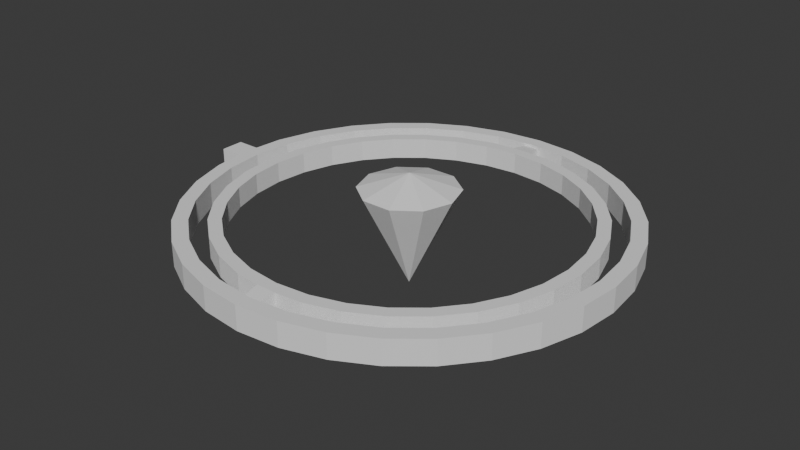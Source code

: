 # Source: Gimbal.blend  (saved by Blender 4.1.24; exported with 4.5.12 LTS)
import bpy
from mathutils import Matrix  # noqa: F401  (used for matrix-valued properties, if any)

bpy.ops.wm.read_factory_settings(use_empty=True)
scene = bpy.context.scene
scene.name = 'Scene'

# ---- world
world_world = bpy.data.worlds.new('World'); scene.world = world_world
world_world.use_nodes = True; world_world.node_tree.nodes.clear()
_N = world_world.node_tree.nodes; _L = world_world.node_tree.links
n0 = _N.new('ShaderNodeOutputWorld'); n0.name = 'World Output'; n0.location = (300, 300)
n1 = _N.new('ShaderNodeBackground'); n1.name = 'Background'; n1.location = (10, 300)
n1.inputs[0].default_value = (0.05088, 0.05088, 0.05088, 1.0)
_L.new(n1.outputs[0], n0.inputs[0])
n0.is_active_output = True
world_world.color = (0.05088, 0.05088, 0.05088)
world_world.use_sun_shadow = False
world_world.sun_shadow_jitter_overblur = 0.0

# ---- meshes
me_first_gimbal = bpy.data.meshes.new('First Gimbal')
me_first_gimbal.from_pydata([(8.475e-10, 0.93, -0.04966), (8.475e-10, 0.93, 0.0656), (0.1814, 0.9121, -0.04966), (0.1814, 0.9121, 0.0656), (0.3559, 0.8592, -0.04966), (0.3559, 0.8592, 0.0656), (0.5167, 0.7733, -0.04966), (0.5167, 0.7733, 0.0656), (0.6576, 0.6576, -0.04966), (0.6576, 0.6576, 0.0656), (0.7733, 0.5167, -0.04966), (0.7733, 0.5167, 0.0656), (0.8592, 0.3559, -0.04966), (0.8592, 0.3559, 0.0656), (0.9121, 0.1814, -0.04966), (0.9121, 0.1814, 0.0656), (0.93, 1.043e-09, -0.04966), (0.93, 1.043e-09, 0.0656), (0.9121, -0.1814, -0.04966), (0.9121, -0.1814, 0.0656), (0.8592, -0.3559, -0.04966), (0.8592, -0.3559, 0.0656), (0.7733, -0.5167, -0.04966), (0.7733, -0.5167, 0.0656), (0.6576, -0.6576, -0.04966), (0.6576, -0.6576, 0.0656), (0.5167, -0.7733, -0.04966), (0.5167, -0.7733, 0.0656), (0.3559, -0.8592, -0.04966), (0.3559, -0.8592, 0.0656), (0.1814, -0.9121, -0.04966), (0.1814, -0.9121, 0.0656), (8.475e-10, -0.93, -0.04966), (8.475e-10, -0.93, 0.0656), (-0.1814, -0.9121, -0.04966), (-0.1814, -0.9121, 0.0656), (-0.3559, -0.8592, -0.04966), (-0.3559, -0.8592, 0.0656), (-0.5167, -0.7733, -0.04966), (-0.5167, -0.7733, 0.0656), (-0.6576, -0.6576, -0.04966), (-0.6576, -0.6576, 0.0656), (-0.7733, -0.5167, -0.04966), (-0.7733, -0.5167, 0.0656), (-0.8592, -0.3559, -0.04966), (-0.8592, -0.3559, 0.0656), (-0.9121, -0.1814, -0.04966), (-0.9121, -0.1814, 0.0656), (-0.93, 1.043e-09, -0.04966), (-0.93, 1.043e-09, 0.0656), (-0.9121, 0.1814, -0.04966), (-0.9121, 0.1814, 0.0656), (-0.8592, 0.3559, -0.04966), (-0.8592, 0.3559, 0.0656), (-0.7733, 0.5167, -0.04966), (-0.7733, 0.5167, 0.0656), (-0.6576, 0.6576, -0.04966), (-0.6576, 0.6576, 0.0656), (-0.5167, 0.7733, -0.04966), (-0.5167, 0.7733, 0.0656), (-0.3559, 0.8592, -0.04966), (-0.3559, 0.8592, 0.0656), (-0.1814, 0.9121, -0.04966), (-0.1814, 0.9121, 0.0656), (0.0, 1.0, 0.06515), (0.1951, 0.9808, 0.06515), (0.3827, 0.9239, 0.06515), (0.5556, 0.8315, 0.06515), (0.7071, 0.7071, 0.06515), (0.8315, 0.5556, 0.06515), (0.9239, 0.3827, 0.06515), (0.9808, 0.1951, 0.06515), (1.0, 0.0, 0.06515), (0.9808, -0.1951, 0.06515), (0.9239, -0.3827, 0.06515), (0.8315, -0.5556, 0.06515), (0.7071, -0.7071, 0.06515), (0.5556, -0.8315, 0.06515), (0.3827, -0.9239, 0.06515), (0.1951, -0.9808, 0.06515), (0.0, -1.0, 0.06515), (-0.1951, -0.9808, 0.06515), (-0.3827, -0.9239, 0.06515), (-0.5556, -0.8315, 0.06515), (-0.7071, -0.7071, 0.06515), (-0.8315, -0.5556, 0.06515), (-0.9239, -0.3827, 0.06515), (-0.9808, -0.1951, 0.06515), (-0.9808, 0.1951, 0.06515), (-0.9239, 0.3827, 0.06515), (-0.8315, 0.5556, 0.06515), (-0.7071, 0.7071, 0.06515), (-0.5556, 0.8315, 0.06515), (-0.3827, 0.9239, 0.06515), (-0.1951, 0.9808, 0.06515), (0.1951, 0.9808, -0.04876), (0.3827, 0.9239, -0.04876), (0.5556, 0.8315, -0.04876), (0.7071, 0.7071, -0.04876), (0.8315, 0.5556, -0.04876), (0.9239, 0.3827, -0.04876), (0.9808, 0.1951, -0.04876), (1.0, 0.0, -0.04876), (0.9808, -0.1951, -0.04876), (0.9239, -0.3827, -0.04876), (0.8315, -0.5556, -0.04876), (0.7071, -0.7071, -0.04876), (0.5556, -0.8315, -0.04876), (0.3827, -0.9239, -0.04876), (0.1951, -0.9808, -0.04876), (0.0, -1.0, -0.04876), (-0.1951, -0.9808, -0.04876), (-0.3827, -0.9239, -0.04876), (-0.5556, -0.8315, -0.04876), (-0.7071, -0.7071, -0.04876), (-0.8315, -0.5556, -0.04876), (-0.9239, -0.3827, -0.04876), (-0.9808, -0.1951, -0.04876), (-0.9808, 0.1951, -0.04876), (-0.9239, 0.3827, -0.04876), (-0.8315, 0.5556, -0.04876), (-0.7071, 0.7071, -0.04876), (-0.5556, 0.8315, -0.04876), (-0.3827, 0.9239, -0.04876), (-0.1951, 0.9808, -0.04876), (0.0, 1.0, -0.04876), (-0.9934, -0.05593, -0.04883), (-0.9934, -0.05593, 0.06528), (-0.9934, 0.05514, -0.04883), (-0.9934, 0.05514, 0.06528), (-1.104, -0.05593, -0.04883), (-1.104, -0.05593, 0.06528), (-1.104, 0.05514, -0.04883), (-1.104, 0.05514, 0.06528)], [], [(23, 22, 24, 25), (64, 1, 3, 65), (23, 21, 20, 22), (65, 3, 5, 66), (27, 26, 28, 29), (66, 5, 7, 67), (29, 28, 30, 31), (67, 7, 9, 68), (31, 30, 32, 33), (68, 9, 11, 69), (33, 32, 34, 35), (69, 11, 13, 70), (35, 34, 36, 37), (70, 13, 15, 71), (37, 36, 38, 39), (71, 15, 17, 72), (39, 38, 40, 41), (72, 17, 19, 73), (41, 40, 42, 43), (73, 19, 21, 74), (43, 42, 44, 45), (74, 21, 23, 75), (45, 44, 46, 47), (75, 23, 25, 76), (47, 46, 48, 49), (76, 25, 27, 77), (49, 48, 50, 51), (77, 27, 29, 78), (51, 50, 52, 53), (78, 29, 31, 79), (53, 52, 54, 55), (79, 31, 33, 80), (55, 54, 56, 57), (80, 33, 35, 81), (57, 56, 58, 59), (81, 35, 37, 82), (59, 58, 60, 61), (82, 37, 39, 83), (61, 60, 62, 63), (83, 39, 41, 84), (63, 62, 0, 1), (84, 41, 43, 85), (0, 2, 3, 1), (85, 43, 45, 86), (2, 4, 5, 3), (86, 45, 47, 87), (4, 6, 7, 5), (6, 8, 9, 7), (8, 10, 11, 9), (88, 51, 53, 89), (10, 12, 13, 11), (89, 53, 55, 90), (12, 14, 15, 13), (90, 55, 57, 91), (14, 16, 17, 15), (91, 57, 59, 92), (16, 18, 19, 17), (92, 59, 61, 93), (18, 20, 21, 19), (93, 61, 63, 94), (25, 24, 26, 27), (94, 63, 1, 64), (124, 94, 64, 125), (123, 93, 94, 124), (122, 92, 93, 123), (121, 91, 92, 122), (120, 90, 91, 121), (119, 89, 90, 120), (118, 88, 89, 119), (116, 86, 87, 117), (115, 85, 86, 116), (114, 84, 85, 115), (113, 83, 84, 114), (112, 82, 83, 113), (111, 81, 82, 112), (110, 80, 81, 111), (109, 79, 80, 110), (108, 78, 79, 109), (107, 77, 78, 108), (106, 76, 77, 107), (105, 75, 76, 106), (104, 74, 75, 105), (103, 73, 74, 104), (102, 72, 73, 103), (101, 71, 72, 102), (100, 70, 71, 101), (99, 69, 70, 100), (98, 68, 69, 99), (97, 67, 68, 98), (96, 66, 67, 97), (95, 65, 66, 96), (125, 64, 65, 95), (0, 125, 95, 2), (2, 95, 96, 4), (4, 96, 97, 6), (6, 97, 98, 8), (8, 98, 99, 10), (10, 99, 100, 12), (12, 100, 101, 14), (14, 101, 102, 16), (16, 102, 103, 18), (18, 103, 104, 20), (20, 104, 105, 22), (22, 105, 106, 24), (24, 106, 107, 26), (26, 107, 108, 28), (28, 108, 109, 30), (30, 109, 110, 32), (32, 110, 111, 34), (34, 111, 112, 36), (36, 112, 113, 38), (38, 113, 114, 40), (40, 114, 115, 42), (42, 115, 116, 44), (44, 116, 117, 46), (50, 48, 128), (128, 118, 50), (50, 118, 119, 52), (52, 119, 120, 54), (54, 120, 121, 56), (56, 121, 122, 58), (58, 122, 123, 60), (60, 123, 124, 62), (62, 124, 125, 0), (128, 132, 133, 129), (132, 130, 131, 133), (130, 126, 127, 131), (128, 126, 130, 132), (133, 131, 127, 129), (118, 128, 88), (128, 129, 88), (48, 126, 128), (48, 46, 126), (46, 117, 126), (117, 87, 126), (127, 126, 87), (87, 47, 127), (47, 49, 127), (49, 129, 127), (49, 51, 129), (88, 129, 51)])
_uv = me_first_gimbal.uv_layers.new(name='UVMap')
_uv.uv.foreach_set('vector', [0.6562, 1.0, 0.6562, 0.5, 0.625, 0.5, 0.625, 1.0, 1.0, 0.9846, 1.0, 1.0, 0.9688, 1.0, 0.9688, 0.9846, 0.6562, 1.0, 0.6875, 1.0, 0.6875, 0.5, 0.6562, 0.5, 0.9688, 0.9846, 0.9688, 1.0, 0.9375, 1.0, 0.9375, 0.9846, 0.5938, 1.0, 0.5938, 0.5, 0.5625, 0.5, 0.5625, 1.0, 0.9375, 0.9846, 0.9375, 1.0, 0.9062, 1.0, 0.9062, 0.9846, 0.5625, 1.0, 0.5625, 0.5, 0.5312, 0.5, 0.5312, 1.0, 0.9062, 0.9846, 0.9062, 1.0, 0.875, 1.0, 0.875, 0.9846, 0.5312, 1.0, 0.5312, 0.5, 0.5, 0.5, 0.5, 1.0, 0.875, 0.9846, 0.875, 1.0, 0.8438, 1.0, 0.8438, 0.9846, 0.5, 1.0, 0.5, 0.5, 0.4688, 0.5, 0.4688, 1.0, 0.8438, 0.9846, 0.8438, 1.0, 0.8125, 1.0, 0.8125, 0.9846, 0.4688, 1.0, 0.4688, 0.5, 0.4375, 0.5, 0.4375, 1.0, 0.8125, 0.9846, 0.8125, 1.0, 0.7812, 1.0, 0.7812, 0.9846, 0.4375, 1.0, 0.4375, 0.5, 0.4062, 0.5, 0.4062, 1.0, 0.7812, 0.9846, 0.7812, 1.0, 0.75, 1.0, 0.75, 0.9846, 0.4062, 1.0, 0.4062, 0.5, 0.375, 0.5, 0.375, 1.0, 0.75, 0.9846, 0.75, 1.0, 0.7188, 1.0, 0.7188, 0.9846, 0.375, 1.0, 0.375, 0.5, 0.3438, 0.5, 0.3438, 1.0, 0.7188, 0.9846, 0.7188, 1.0, 0.6875, 1.0, 0.6875, 0.9846, 0.3438, 1.0, 0.3438, 0.5, 0.3125, 0.5, 0.3125, 1.0, 0.6875, 0.9846, 0.6875, 1.0, 0.6562, 1.0, 0.6562, 0.9846, 0.3125, 1.0, 0.3125, 0.5, 0.2812, 0.5, 0.2812, 1.0, 0.6562, 0.9846, 0.6562, 1.0, 0.625, 1.0, 0.625, 0.9846, 0.2812, 1.0, 0.2812, 0.5, 0.25, 0.5, 0.25, 1.0, 0.625, 0.9846, 0.625, 1.0, 0.5938, 1.0, 0.5938, 0.9846, 0.25, 1.0, 0.25, 0.5, 0.2188, 0.5, 0.2188, 1.0, 0.5938, 0.9846, 0.5938, 1.0, 0.5625, 1.0, 0.5625, 0.9846, 0.2188, 1.0, 0.2188, 0.5, 0.1875, 0.5, 0.1875, 1.0, 0.5625, 0.9846, 0.5625, 1.0, 0.5312, 1.0, 0.5312, 0.9846, 0.1875, 1.0, 0.1875, 0.5, 0.1562, 0.5, 0.1562, 1.0, 0.5312, 0.9846, 0.5312, 1.0, 0.5, 1.0, 0.5, 0.9846, 0.1562, 1.0, 0.1562, 0.5, 0.125, 0.5, 0.125, 1.0, 0.5, 0.9846, 0.5, 1.0, 0.4688, 1.0, 0.4688, 0.9846, 0.125, 1.0, 0.125, 0.5, 0.09375, 0.5, 0.09375, 1.0, 0.4688, 0.9846, 0.4688, 1.0, 0.4375, 1.0, 0.4375, 0.9846, 0.09375, 1.0, 0.09375, 0.5, 0.0625, 0.5, 0.0625, 1.0, 0.4375, 0.9846, 0.4375, 1.0, 0.4062, 1.0, 0.4062, 0.9846, 0.0625, 1.0, 0.0625, 0.5, 0.03125, 0.5, 0.03125, 1.0, 0.4062, 0.9846, 0.4062, 1.0, 0.375, 1.0, 0.375, 0.9846, 0.03125, 1.0, 0.03125, 0.5, 1.0, 0.5, 0.0, 1.0, 0.375, 0.9846, 0.375, 1.0, 0.3438, 1.0, 0.3438, 0.9846, 1.0, 0.5, 0.9688, 0.5, 0.9688, 1.0, 1.0, 1.0, 0.3438, 0.9846, 0.3438, 1.0, 0.3125, 1.0, 0.3125, 0.9846, 0.9688, 0.5, 0.9375, 0.5, 0.9375, 1.0, 0.9688, 1.0, 0.3125, 0.9846, 0.3125, 1.0, 0.2812, 1.0, 0.2812, 0.9846, 0.9375, 0.5, 0.9062, 0.5, 0.9062, 1.0, 0.9375, 1.0, 0.9062, 0.5, 0.875, 0.5, 0.875, 1.0, 0.9062, 1.0, 0.875, 0.5, 0.8438, 0.5, 0.8438, 1.0, 0.875, 1.0, 0.2188, 0.9846, 0.2188, 1.0, 0.1875, 1.0, 0.1875, 0.9846, 0.8438, 0.5, 0.8125, 0.5, 0.8125, 1.0, 0.8438, 1.0, 0.1875, 0.9846, 0.1875, 1.0, 0.1562, 1.0, 0.1562, 0.9846, 0.8125, 0.5, 0.7812, 0.5, 0.7812, 1.0, 0.8125, 1.0, 0.1562, 0.9846, 0.1562, 1.0, 0.125, 1.0, 0.125, 0.9846, 0.7812, 0.5, 0.75, 0.5, 0.75, 1.0, 0.7812, 1.0, 0.125, 0.9846, 0.125, 1.0, 0.09375, 1.0, 0.09375, 0.9846, 0.75, 0.5, 0.7188, 0.5, 0.7188, 1.0, 0.75, 1.0, 0.09375, 0.9846, 0.09375, 1.0, 0.0625, 1.0, 0.0625, 0.9846, 0.7188, 0.5, 0.6875, 0.5, 0.6875, 1.0, 0.7188, 1.0, 0.0625, 0.9846, 0.0625, 1.0, 0.03125, 1.0, 0.03125, 0.9846, 0.625, 1.0, 0.625, 0.5, 0.5938, 0.5, 0.5938, 1.0, 0.03125, 0.9846, 0.03125, 1.0, 0.0, 1.0, 0.0, 0.9846, 0.03125, 0.5203, 0.03125, 0.9846, 0.0, 0.9846, 0.0, 0.5203, 0.0625, 0.5203, 0.0625, 0.9846, 0.03125, 0.9846, 0.03125, 0.5203, 0.09375, 0.5203, 0.09375, 0.9846, 0.0625, 0.9846, 0.0625, 0.5203, 0.125, 0.5203, 0.125, 0.9846, 0.09375, 0.9846, 0.09375, 0.5203, 0.1562, 0.5203, 0.1562, 0.9846, 0.125, 0.9846, 0.125, 0.5203, 0.1875, 0.5203, 0.1875, 0.9846, 0.1562, 0.9846, 0.1562, 0.5203, 0.2188, 0.5203, 0.2188, 0.9846, 0.1875, 0.9846, 0.1875, 0.5203, 0.3125, 0.5203, 0.3125, 0.9846, 0.2812, 0.9846, 0.2812, 0.5203, 0.3438, 0.5203, 0.3438, 0.9846, 0.3125, 0.9846, 0.3125, 0.5203, 0.375, 0.5203, 0.375, 0.9846, 0.3438, 0.9846, 0.3438, 0.5203, 0.4062, 0.5203, 0.4062, 0.9846, 0.375, 0.9846, 0.375, 0.5203, 0.4375, 0.5203, 0.4375, 0.9846, 0.4062, 0.9846, 0.4062, 0.5203, 0.4688, 0.5203, 0.4688, 0.9846, 0.4375, 0.9846, 0.4375, 0.5203, 0.5, 0.5203, 0.5, 0.9846, 0.4688, 0.9846, 0.4688, 0.5203, 0.5312, 0.5203, 0.5312, 0.9846, 0.5, 0.9846, 0.5, 0.5203, 0.5625, 0.5203, 0.5625, 0.9846, 0.5312, 0.9846, 0.5312, 0.5203, 0.5938, 0.5203, 0.5938, 0.9846, 0.5625, 0.9846, 0.5625, 0.5203, 0.625, 0.5203, 0.625, 0.9846, 0.5938, 0.9846, 0.5938, 0.5203, 0.6562, 0.5203, 0.6562, 0.9846, 0.625, 0.9846, 0.625, 0.5203, 0.6875, 0.5203, 0.6875, 0.9846, 0.6562, 0.9846, 0.6562, 0.5203, 0.7188, 0.5203, 0.7188, 0.9846, 0.6875, 0.9846, 0.6875, 0.5203, 0.75, 0.5203, 0.75, 0.9846, 0.7188, 0.9846, 0.7188, 0.5203, 0.7812, 0.5203, 0.7812, 0.9846, 0.75, 0.9846, 0.75, 0.5203, 0.8125, 0.5203, 0.8125, 0.9846, 0.7812, 0.9846, 0.7812, 0.5203, 0.8438, 0.5203, 0.8438, 0.9846, 0.8125, 0.9846, 0.8125, 0.5203, 0.875, 0.5203, 0.875, 0.9846, 0.8438, 0.9846, 0.8438, 0.5203, 0.9062, 0.5203, 0.9062, 0.9846, 0.875, 0.9846, 0.875, 0.5203, 0.9375, 0.5203, 0.9375, 0.9846, 0.9062, 0.9846, 0.9062, 0.5203, 0.9688, 0.5203, 0.9688, 0.9846, 0.9375, 0.9846, 0.9375, 0.5203, 1.0, 0.5203, 1.0, 0.9846, 0.9688, 0.9846, 0.9688, 0.5203, 1.0, 0.5, 1.0, 0.5203, 0.9688, 0.5203, 0.9688, 0.5, 0.9688, 0.5, 0.9688, 0.5203, 0.9375, 0.5203, 0.9375, 0.5, 0.9375, 0.5, 0.9375, 0.5203, 0.9062, 0.5203, 0.9062, 0.5, 0.9062, 0.5, 0.9062, 0.5203, 0.875, 0.5203, 0.875, 0.5, 0.875, 0.5, 0.875, 0.5203, 0.8438, 0.5203, 0.8438, 0.5, 0.8438, 0.5, 0.8438, 0.5203, 0.8125, 0.5203, 0.8125, 0.5, 0.8125, 0.5, 0.8125, 0.5203, 0.7812, 0.5203, 0.7812, 0.5, 0.7812, 0.5, 0.7812, 0.5203, 0.75, 0.5203, 0.75, 0.5, 0.75, 0.5, 0.75, 0.5203, 0.7188, 0.5203, 0.7188, 0.5, 0.7188, 0.5, 0.7188, 0.5203, 0.6875, 0.5203, 0.6875, 0.5, 0.6875, 0.5, 0.6875, 0.5203, 0.6562, 0.5203, 0.6562, 0.5, 0.6562, 0.5, 0.6562, 0.5203, 0.625, 0.5203, 0.625, 0.5, 0.625, 0.5, 0.625, 0.5203, 0.5938, 0.5203, 0.5938, 0.5, 0.5938, 0.5, 0.5938, 0.5203, 0.5625, 0.5203, 0.5625, 0.5, 0.5625, 0.5, 0.5625, 0.5203, 0.5312, 0.5203, 0.5312, 0.5, 0.5312, 0.5, 0.5312, 0.5203, 0.5, 0.5203, 0.5, 0.5, 0.5, 0.5, 0.5, 0.5203, 0.4688, 0.5203, 0.4688, 0.5, 0.4688, 0.5, 0.4688, 0.5203, 0.4375, 0.5203, 0.4375, 0.5, 0.4375, 0.5, 0.4375, 0.5203, 0.4062, 0.5203, 0.4062, 0.5, 0.4062, 0.5, 0.4062, 0.5203, 0.375, 0.5203, 0.375, 0.5, 0.375, 0.5, 0.375, 0.5203, 0.3438, 0.5203, 0.3438, 0.5, 0.3438, 0.5, 0.3438, 0.5203, 0.3125, 0.5203, 0.3125, 0.5, 0.3125, 0.5, 0.3125, 0.5203, 0.2812, 0.5203, 0.2812, 0.5, 0.2188, 0.5, 0.25, 0.5, 0.0, 0.0, 0.0, 0.0, 0.2188, 0.5203, 0.2188, 0.5, 0.2188, 0.5, 0.2188, 0.5203, 0.1875, 0.5203, 0.1875, 0.5, 0.1875, 0.5, 0.1875, 0.5203, 0.1562, 0.5203, 0.1562, 0.5, 0.1562, 0.5, 0.1562, 0.5203, 0.125, 0.5203, 0.125, 0.5, 0.125, 0.5, 0.125, 0.5203, 0.09375, 0.5203, 0.09375, 0.5, 0.09375, 0.5, 0.09375, 0.5203, 0.0625, 0.5203, 0.0625, 0.5, 0.0625, 0.5, 0.0625, 0.5203, 0.03125, 0.5203, 0.03125, 0.5, 0.03125, 0.5, 0.03125, 0.5203, 0.0, 0.5203, 0.0, 0.5, 0.375, -1.758, 0.375, 2.508, 0.625, 2.508, 0.625, -1.758, 0.375, 2.508, 0.375, 0.75, 0.625, 0.75, 0.625, 2.508, 0.375, 0.75, 0.375, 1.0, 0.625, 1.0, 0.625, 0.75, 0.125, 2.508, 0.125, 2.758, 0.375, 0.75, 0.375, 2.508, 0.625, 2.508, 0.625, 0.75, 0.875, 2.758, 0.875, 2.508, 0.2188, 0.5203, 0.0, 0.0, 0.2188, 0.9846, 0.0, 0.0, 0.625, -1.758, 0.2188, 0.9846, 0.25, 0.5, 0.375, -2.008, 0.375, -1.758, 0.25, 0.5, 0.2812, 0.5, 0.375, -2.008, 0.2812, 0.5, 0.2812, 0.5203, 0.375, -2.008, 0.2812, 0.5203, 0.2812, 0.9846, 0.375, -2.008, 0.625, -2.008, 0.375, -2.008, 0.2812, 0.9846, 0.2812, 0.9846, 0.2812, 1.0, 0.625, -2.008, 0.2812, 1.0, 0.25, 1.0, 0.625, -2.008, 0.25, 1.0, 0.625, -1.758, 0.625, -2.008, 0.25, 1.0, 0.2188, 1.0, 0.625, -1.758, 0.2188, 0.9846, 0.625, -1.758, 0.2188, 1.0])
me_first_gimbal.update()
me_second_gimbal_001 = bpy.data.meshes.new('Second Gimbal.001')
me_second_gimbal_001.from_pydata([(8.475e-10, 0.93, -0.04966), (8.475e-10, 0.93, 0.0656), (0.1814, 0.9121, -0.04966), (0.1814, 0.9121, 0.0656), (0.3559, 0.8592, -0.04966), (0.3559, 0.8592, 0.0656), (0.5167, 0.7733, -0.04966), (0.5167, 0.7733, 0.0656), (0.6576, 0.6576, -0.04966), (0.6576, 0.6576, 0.0656), (0.7733, 0.5167, -0.04966), (0.7733, 0.5167, 0.0656), (0.8592, 0.3559, -0.04966), (0.8592, 0.3559, 0.0656), (0.9121, 0.1814, -0.04966), (0.9121, 0.1814, 0.0656), (0.93, 1.043e-09, -0.04966), (0.93, 1.043e-09, 0.0656), (0.9121, -0.1814, -0.04966), (0.9121, -0.1814, 0.0656), (0.8592, -0.3559, -0.04966), (0.8592, -0.3559, 0.0656), (0.7733, -0.5167, -0.04966), (0.7733, -0.5167, 0.0656), (0.6576, -0.6576, -0.04966), (0.6576, -0.6576, 0.0656), (0.5167, -0.7733, -0.04966), (0.5167, -0.7733, 0.0656), (0.3559, -0.8592, -0.04966), (0.3559, -0.8592, 0.0656), (0.1814, -0.9121, -0.04966), (0.1814, -0.9121, 0.0656), (8.475e-10, -0.93, -0.04966), (8.475e-10, -0.93, 0.0656), (-0.1814, -0.9121, -0.04966), (-0.1814, -0.9121, 0.0656), (-0.3559, -0.8592, -0.04966), (-0.3559, -0.8592, 0.0656), (-0.5167, -0.7733, -0.04966), (-0.5167, -0.7733, 0.0656), (-0.6576, -0.6576, -0.04966), (-0.6576, -0.6576, 0.0656), (-0.7733, -0.5167, -0.04966), (-0.7733, -0.5167, 0.0656), (-0.8592, -0.3559, -0.04966), (-0.8592, -0.3559, 0.0656), (-0.9121, -0.1814, -0.04966), (-0.9121, -0.1814, 0.0656), (-0.93, 1.043e-09, -0.04966), (-0.93, 1.043e-09, 0.0656), (-0.9121, 0.1814, -0.04966), (-0.9121, 0.1814, 0.0656), (-0.8592, 0.3559, -0.04966), (-0.8592, 0.3559, 0.0656), (-0.7733, 0.5167, -0.04966), (-0.7733, 0.5167, 0.0656), (-0.6576, 0.6576, -0.04966), (-0.6576, 0.6576, 0.0656), (-0.5167, 0.7733, -0.04966), (-0.5167, 0.7733, 0.0656), (-0.3559, 0.8592, -0.04966), (-0.3559, 0.8592, 0.0656), (-0.1814, 0.9121, -0.04966), (-0.1814, 0.9121, 0.0656), (0.0, 1.0, 0.06515), (0.1951, 0.9808, 0.06515), (0.3827, 0.9239, 0.06515), (0.5556, 0.8315, 0.06515), (0.7071, 0.7071, 0.06515), (0.8315, 0.5556, 0.06515), (0.9239, 0.3827, 0.06515), (0.9808, 0.1951, 0.06515), (0.9808, -0.1951, 0.06515), (0.9239, -0.3827, 0.06515), (0.8315, -0.5556, 0.06515), (0.7071, -0.7071, 0.06515), (0.5556, -0.8315, 0.06515), (0.3827, -0.9239, 0.06515), (0.1951, -0.9808, 0.06515), (0.0, -1.0, 0.06515), (-0.1951, -0.9808, 0.06515), (-0.3827, -0.9239, 0.06515), (-0.5556, -0.8315, 0.06515), (-0.7071, -0.7071, 0.06515), (-0.8315, -0.5556, 0.06515), (-0.9239, -0.3827, 0.06515), (-0.9808, -0.1951, 0.06515), (-0.9808, 0.1951, 0.06515), (-0.9239, 0.3827, 0.06515), (-0.8315, 0.5556, 0.06515), (-0.7071, 0.7071, 0.06515), (-0.5556, 0.8315, 0.06515), (-0.3827, 0.9239, 0.06515), (-0.1951, 0.9808, 0.06515), (0.1951, 0.9808, -0.04876), (0.3827, 0.9239, -0.04876), (0.5556, 0.8315, -0.04876), (0.7071, 0.7071, -0.04876), (0.8315, 0.5556, -0.04876), (0.9239, 0.3827, -0.04876), (0.9808, 0.1951, -0.04876), (0.9808, -0.1951, -0.04876), (0.9239, -0.3827, -0.04876), (0.8315, -0.5556, -0.04876), (0.7071, -0.7071, -0.04876), (0.5556, -0.8315, -0.04876), (0.3827, -0.9239, -0.04876), (0.1951, -0.9808, -0.04876), (0.0, -1.0, -0.04876), (-0.1951, -0.9808, -0.04876), (-0.3827, -0.9239, -0.04876), (-0.5556, -0.8315, -0.04876), (-0.7071, -0.7071, -0.04876), (-0.8315, -0.5556, -0.04876), (-0.9239, -0.3827, -0.04876), (-0.9808, -0.1951, -0.04876), (-0.9808, 0.1951, -0.04876), (-0.9239, 0.3827, -0.04876), (-0.8315, 0.5556, -0.04876), (-0.7071, 0.7071, -0.04876), (-0.5556, 0.8315, -0.04876), (-0.3827, 0.9239, -0.04876), (-0.1951, 0.9808, -0.04876), (0.0, 1.0, -0.04876), (-0.9934, -0.05593, -0.04883), (-0.9934, -0.05593, 0.06528), (-0.9934, 0.05514, -0.04883), (-0.9934, 0.05514, 0.06528), (-1.104, -0.04149, -0.034), (-1.104, -0.04149, 0.05044), (-1.104, 0.0407, -0.034), (-1.104, 0.0407, 0.05044), (1.105, -0.04149, -0.034), (1.105, -0.04149, 0.05044), (1.105, 0.0407, -0.034), (1.105, 0.0407, 0.05044), (0.9937, -0.05593, -0.04883), (0.9937, -0.05593, 0.06528), (0.9937, 0.05514, -0.04883), (0.9937, 0.05514, 0.06528), (-5.149e-08, 0.0009595, 0.2761), (-3.581e-07, -0.2658, 0.1912), (0.1568, -0.2148, 0.1912), (0.2537, -0.08147, 0.1912), (0.2537, 0.08339, 0.1912), (0.1568, 0.2168, 0.1912), (2.418e-07, 0.2677, 0.1912), (-0.1568, 0.2168, 0.1912), (-0.2537, 0.08339, 0.1912), (-0.2537, -0.08147, 0.1912), (-0.1568, -0.2148, 0.1912), (-1.002e-07, 0.0009595, -0.3423)], [], [(23, 22, 24, 25), (64, 1, 3, 65), (23, 21, 20, 22), (65, 3, 5, 66), (27, 26, 28, 29), (66, 5, 7, 67), (29, 28, 30, 31), (67, 7, 9, 68), (31, 30, 32, 33), (68, 9, 11, 69), (33, 32, 34, 35), (69, 11, 13, 70), (35, 34, 36, 37), (70, 13, 15, 71), (37, 36, 38, 39), (39, 38, 40, 41), (41, 40, 42, 43), (72, 19, 21, 73), (43, 42, 44, 45), (73, 21, 23, 74), (45, 44, 46, 47), (74, 23, 25, 75), (47, 46, 48, 49), (75, 25, 27, 76), (49, 48, 50, 51), (76, 27, 29, 77), (51, 50, 52, 53), (77, 29, 31, 78), (53, 52, 54, 55), (78, 31, 33, 79), (55, 54, 56, 57), (79, 33, 35, 80), (57, 56, 58, 59), (80, 35, 37, 81), (59, 58, 60, 61), (81, 37, 39, 82), (61, 60, 62, 63), (82, 39, 41, 83), (63, 62, 0, 1), (83, 41, 43, 84), (0, 2, 3, 1), (84, 43, 45, 85), (2, 4, 5, 3), (85, 45, 47, 86), (4, 6, 7, 5), (6, 8, 9, 7), (8, 10, 11, 9), (87, 51, 53, 88), (10, 12, 13, 11), (88, 53, 55, 89), (12, 14, 15, 13), (89, 55, 57, 90), (14, 16, 17, 15), (90, 57, 59, 91), (16, 18, 19, 17), (91, 59, 61, 92), (18, 20, 21, 19), (92, 61, 63, 93), (25, 24, 26, 27), (93, 63, 1, 64), (122, 93, 64, 123), (121, 92, 93, 122), (120, 91, 92, 121), (119, 90, 91, 120), (118, 89, 90, 119), (117, 88, 89, 118), (116, 87, 88, 117), (114, 85, 86, 115), (113, 84, 85, 114), (112, 83, 84, 113), (111, 82, 83, 112), (110, 81, 82, 111), (109, 80, 81, 110), (108, 79, 80, 109), (107, 78, 79, 108), (106, 77, 78, 107), (105, 76, 77, 106), (104, 75, 76, 105), (103, 74, 75, 104), (102, 73, 74, 103), (101, 72, 73, 102), (99, 70, 71, 100), (98, 69, 70, 99), (97, 68, 69, 98), (96, 67, 68, 97), (95, 66, 67, 96), (94, 65, 66, 95), (123, 64, 65, 94), (0, 123, 94, 2), (2, 94, 95, 4), (4, 95, 96, 6), (6, 96, 97, 8), (8, 97, 98, 10), (10, 98, 99, 12), (12, 99, 100, 14), (137, 19, 72), (18, 101, 102, 20), (20, 102, 103, 22), (22, 103, 104, 24), (24, 104, 105, 26), (26, 105, 106, 28), (28, 106, 107, 30), (30, 107, 108, 32), (32, 108, 109, 34), (34, 109, 110, 36), (36, 110, 111, 38), (38, 111, 112, 40), (40, 112, 113, 42), (42, 113, 114, 44), (44, 114, 115, 46), (50, 48, 126), (126, 116, 50), (50, 116, 117, 52), (52, 117, 118, 54), (54, 118, 119, 56), (56, 119, 120, 58), (58, 120, 121, 60), (60, 121, 122, 62), (62, 122, 123, 0), (126, 130, 131, 127), (130, 131, 129, 128), (128, 124, 125, 129), (126, 124, 128, 130), (131, 129, 125, 127), (116, 126, 87), (126, 127, 87), (48, 124, 126), (48, 46, 124), (46, 115, 124), (115, 86, 124), (125, 124, 86), (86, 47, 125), (47, 49, 125), (49, 127, 125), (49, 51, 127), (87, 127, 51), (132, 133, 135, 134), (134, 138, 139, 135), (72, 101, 137), (136, 132, 133, 137), (134, 132, 136, 138), (139, 137, 133, 135), (17, 19, 137), (139, 17, 137), (17, 139, 15), (100, 71, 139), (71, 15, 139), (138, 100, 139), (137, 101, 136), (101, 18, 136), (18, 16, 136), (136, 16, 138), (16, 14, 138), (100, 138, 14), (140, 141, 142), (141, 151, 142), (140, 142, 143), (142, 151, 143), (140, 143, 144), (143, 151, 144), (140, 144, 145), (144, 151, 145), (140, 145, 146), (145, 151, 146), (140, 146, 147), (146, 151, 147), (140, 147, 148), (147, 151, 148), (140, 148, 149), (148, 151, 149), (140, 149, 150), (149, 151, 150), (140, 150, 141), (150, 151, 141)])
_uv = me_second_gimbal_001.uv_layers.new(name='UVMap')
_uv.uv.foreach_set('vector', [0.6562, 1.0, 0.6562, 0.5, 0.625, 0.5, 0.625, 1.0, 1.0, 0.9846, 1.0, 1.0, 0.9688, 1.0, 0.9688, 0.9846, 0.6562, 1.0, 0.6875, 1.0, 0.6875, 0.5, 0.6562, 0.5, 0.9688, 0.9846, 0.9688, 1.0, 0.9375, 1.0, 0.9375, 0.9846, 0.5938, 1.0, 0.5938, 0.5, 0.5625, 0.5, 0.5625, 1.0, 0.9375, 0.9846, 0.9375, 1.0, 0.9062, 1.0, 0.9062, 0.9846, 0.5625, 1.0, 0.5625, 0.5, 0.5312, 0.5, 0.5312, 1.0, 0.9062, 0.9846, 0.9062, 1.0, 0.875, 1.0, 0.875, 0.9846, 0.5312, 1.0, 0.5312, 0.5, 0.5, 0.5, 0.5, 1.0, 0.875, 0.9846, 0.875, 1.0, 0.8438, 1.0, 0.8438, 0.9846, 0.5, 1.0, 0.5, 0.5, 0.4688, 0.5, 0.4688, 1.0, 0.8438, 0.9846, 0.8438, 1.0, 0.8125, 1.0, 0.8125, 0.9846, 0.4688, 1.0, 0.4688, 0.5, 0.4375, 0.5, 0.4375, 1.0, 0.8125, 0.9846, 0.8125, 1.0, 0.7812, 1.0, 0.7812, 0.9846, 0.4375, 1.0, 0.4375, 0.5, 0.4062, 0.5, 0.4062, 1.0, 0.4062, 1.0, 0.4062, 0.5, 0.375, 0.5, 0.375, 1.0, 0.375, 1.0, 0.375, 0.5, 0.3438, 0.5, 0.3438, 1.0, 0.7188, 0.9846, 0.7188, 1.0, 0.6875, 1.0, 0.6875, 0.9846, 0.3438, 1.0, 0.3438, 0.5, 0.3125, 0.5, 0.3125, 1.0, 0.6875, 0.9846, 0.6875, 1.0, 0.6562, 1.0, 0.6562, 0.9846, 0.3125, 1.0, 0.3125, 0.5, 0.2812, 0.5, 0.2812, 1.0, 0.6562, 0.9846, 0.6562, 1.0, 0.625, 1.0, 0.625, 0.9846, 0.2812, 1.0, 0.2812, 0.5, 0.25, 0.5, 0.25, 1.0, 0.625, 0.9846, 0.625, 1.0, 0.5938, 1.0, 0.5938, 0.9846, 0.25, 1.0, 0.25, 0.5, 0.2188, 0.5, 0.2188, 1.0, 0.5938, 0.9846, 0.5938, 1.0, 0.5625, 1.0, 0.5625, 0.9846, 0.2188, 1.0, 0.2188, 0.5, 0.1875, 0.5, 0.1875, 1.0, 0.5625, 0.9846, 0.5625, 1.0, 0.5312, 1.0, 0.5312, 0.9846, 0.1875, 1.0, 0.1875, 0.5, 0.1562, 0.5, 0.1562, 1.0, 0.5312, 0.9846, 0.5312, 1.0, 0.5, 1.0, 0.5, 0.9846, 0.1562, 1.0, 0.1562, 0.5, 0.125, 0.5, 0.125, 1.0, 0.5, 0.9846, 0.5, 1.0, 0.4688, 1.0, 0.4688, 0.9846, 0.125, 1.0, 0.125, 0.5, 0.09375, 0.5, 0.09375, 1.0, 0.4688, 0.9846, 0.4688, 1.0, 0.4375, 1.0, 0.4375, 0.9846, 0.09375, 1.0, 0.09375, 0.5, 0.0625, 0.5, 0.0625, 1.0, 0.4375, 0.9846, 0.4375, 1.0, 0.4062, 1.0, 0.4062, 0.9846, 0.0625, 1.0, 0.0625, 0.5, 0.03125, 0.5, 0.03125, 1.0, 0.4062, 0.9846, 0.4062, 1.0, 0.375, 1.0, 0.375, 0.9846, 0.03125, 1.0, 0.03125, 0.5, 1.0, 0.5, 0.0, 1.0, 0.375, 0.9846, 0.375, 1.0, 0.3438, 1.0, 0.3438, 0.9846, 1.0, 0.5, 0.9688, 0.5, 0.9688, 1.0, 1.0, 1.0, 0.3438, 0.9846, 0.3438, 1.0, 0.3125, 1.0, 0.3125, 0.9846, 0.9688, 0.5, 0.9375, 0.5, 0.9375, 1.0, 0.9688, 1.0, 0.3125, 0.9846, 0.3125, 1.0, 0.2812, 1.0, 0.2812, 0.9846, 0.9375, 0.5, 0.9062, 0.5, 0.9062, 1.0, 0.9375, 1.0, 0.9062, 0.5, 0.875, 0.5, 0.875, 1.0, 0.9062, 1.0, 0.875, 0.5, 0.8438, 0.5, 0.8438, 1.0, 0.875, 1.0, 0.2188, 0.9846, 0.2188, 1.0, 0.1875, 1.0, 0.1875, 0.9846, 0.8438, 0.5, 0.8125, 0.5, 0.8125, 1.0, 0.8438, 1.0, 0.1875, 0.9846, 0.1875, 1.0, 0.1562, 1.0, 0.1562, 0.9846, 0.8125, 0.5, 0.7812, 0.5, 0.7812, 1.0, 0.8125, 1.0, 0.1562, 0.9846, 0.1562, 1.0, 0.125, 1.0, 0.125, 0.9846, 0.7812, 0.5, 0.75, 0.5, 0.75, 1.0, 0.7812, 1.0, 0.125, 0.9846, 0.125, 1.0, 0.09375, 1.0, 0.09375, 0.9846, 0.75, 0.5, 0.7188, 0.5, 0.7188, 1.0, 0.75, 1.0, 0.09375, 0.9846, 0.09375, 1.0, 0.0625, 1.0, 0.0625, 0.9846, 0.7188, 0.5, 0.6875, 0.5, 0.6875, 1.0, 0.7188, 1.0, 0.0625, 0.9846, 0.0625, 1.0, 0.03125, 1.0, 0.03125, 0.9846, 0.625, 1.0, 0.625, 0.5, 0.5938, 0.5, 0.5938, 1.0, 0.03125, 0.9846, 0.03125, 1.0, 0.0, 1.0, 0.0, 0.9846, 0.03125, 0.5203, 0.03125, 0.9846, 0.0, 0.9846, 0.0, 0.5203, 0.0625, 0.5203, 0.0625, 0.9846, 0.03125, 0.9846, 0.03125, 0.5203, 0.09375, 0.5203, 0.09375, 0.9846, 0.0625, 0.9846, 0.0625, 0.5203, 0.125, 0.5203, 0.125, 0.9846, 0.09375, 0.9846, 0.09375, 0.5203, 0.1562, 0.5203, 0.1562, 0.9846, 0.125, 0.9846, 0.125, 0.5203, 0.1875, 0.5203, 0.1875, 0.9846, 0.1562, 0.9846, 0.1562, 0.5203, 0.2188, 0.5203, 0.2188, 0.9846, 0.1875, 0.9846, 0.1875, 0.5203, 0.3125, 0.5203, 0.3125, 0.9846, 0.2812, 0.9846, 0.2812, 0.5203, 0.3438, 0.5203, 0.3438, 0.9846, 0.3125, 0.9846, 0.3125, 0.5203, 0.375, 0.5203, 0.375, 0.9846, 0.3438, 0.9846, 0.3438, 0.5203, 0.4062, 0.5203, 0.4062, 0.9846, 0.375, 0.9846, 0.375, 0.5203, 0.4375, 0.5203, 0.4375, 0.9846, 0.4062, 0.9846, 0.4062, 0.5203, 0.4688, 0.5203, 0.4688, 0.9846, 0.4375, 0.9846, 0.4375, 0.5203, 0.5, 0.5203, 0.5, 0.9846, 0.4688, 0.9846, 0.4688, 0.5203, 0.5312, 0.5203, 0.5312, 0.9846, 0.5, 0.9846, 0.5, 0.5203, 0.5625, 0.5203, 0.5625, 0.9846, 0.5312, 0.9846, 0.5312, 0.5203, 0.5938, 0.5203, 0.5938, 0.9846, 0.5625, 0.9846, 0.5625, 0.5203, 0.625, 0.5203, 0.625, 0.9846, 0.5938, 0.9846, 0.5938, 0.5203, 0.6562, 0.5203, 0.6562, 0.9846, 0.625, 0.9846, 0.625, 0.5203, 0.6875, 0.5203, 0.6875, 0.9846, 0.6562, 0.9846, 0.6562, 0.5203, 0.7188, 0.5203, 0.7188, 0.9846, 0.6875, 0.9846, 0.6875, 0.5203, 0.8125, 0.5203, 0.8125, 0.9846, 0.7812, 0.9846, 0.7812, 0.5203, 0.8438, 0.5203, 0.8438, 0.9846, 0.8125, 0.9846, 0.8125, 0.5203, 0.875, 0.5203, 0.875, 0.9846, 0.8438, 0.9846, 0.8438, 0.5203, 0.9062, 0.5203, 0.9062, 0.9846, 0.875, 0.9846, 0.875, 0.5203, 0.9375, 0.5203, 0.9375, 0.9846, 0.9062, 0.9846, 0.9062, 0.5203, 0.9688, 0.5203, 0.9688, 0.9846, 0.9375, 0.9846, 0.9375, 0.5203, 1.0, 0.5203, 1.0, 0.9846, 0.9688, 0.9846, 0.9688, 0.5203, 1.0, 0.5, 1.0, 0.5203, 0.9688, 0.5203, 0.9688, 0.5, 0.9688, 0.5, 0.9688, 0.5203, 0.9375, 0.5203, 0.9375, 0.5, 0.9375, 0.5, 0.9375, 0.5203, 0.9062, 0.5203, 0.9062, 0.5, 0.9062, 0.5, 0.9062, 0.5203, 0.875, 0.5203, 0.875, 0.5, 0.875, 0.5, 0.875, 0.5203, 0.8438, 0.5203, 0.8438, 0.5, 0.8438, 0.5, 0.8438, 0.5203, 0.8125, 0.5203, 0.8125, 0.5, 0.8125, 0.5, 0.8125, 0.5203, 0.7812, 0.5203, 0.7812, 0.5, 0.0, 0.0, 0.7188, 1.0, 0.7188, 0.9846, 0.7188, 0.5, 0.7188, 0.5203, 0.6875, 0.5203, 0.6875, 0.5, 0.6875, 0.5, 0.6875, 0.5203, 0.6562, 0.5203, 0.6562, 0.5, 0.6562, 0.5, 0.6562, 0.5203, 0.625, 0.5203, 0.625, 0.5, 0.625, 0.5, 0.625, 0.5203, 0.5938, 0.5203, 0.5938, 0.5, 0.5938, 0.5, 0.5938, 0.5203, 0.5625, 0.5203, 0.5625, 0.5, 0.5625, 0.5, 0.5625, 0.5203, 0.5312, 0.5203, 0.5312, 0.5, 0.5312, 0.5, 0.5312, 0.5203, 0.5, 0.5203, 0.5, 0.5, 0.5, 0.5, 0.5, 0.5203, 0.4688, 0.5203, 0.4688, 0.5, 0.4688, 0.5, 0.4688, 0.5203, 0.4375, 0.5203, 0.4375, 0.5, 0.4375, 0.5, 0.4375, 0.5203, 0.4062, 0.5203, 0.4062, 0.5, 0.4062, 0.5, 0.4062, 0.5203, 0.375, 0.5203, 0.375, 0.5, 0.375, 0.5, 0.375, 0.5203, 0.3438, 0.5203, 0.3438, 0.5, 0.3438, 0.5, 0.3438, 0.5203, 0.3125, 0.5203, 0.3125, 0.5, 0.3125, 0.5, 0.3125, 0.5203, 0.2812, 0.5203, 0.2812, 0.5, 0.2188, 0.5, 0.25, 0.5, 0.0, 0.0, 0.0, 0.0, 0.2188, 0.5203, 0.2188, 0.5, 0.2188, 0.5, 0.2188, 0.5203, 0.1875, 0.5203, 0.1875, 0.5, 0.1875, 0.5, 0.1875, 0.5203, 0.1562, 0.5203, 0.1562, 0.5, 0.1562, 0.5, 0.1562, 0.5203, 0.125, 0.5203, 0.125, 0.5, 0.125, 0.5, 0.125, 0.5203, 0.09375, 0.5203, 0.09375, 0.5, 0.09375, 0.5, 0.09375, 0.5203, 0.0625, 0.5203, 0.0625, 0.5, 0.0625, 0.5, 0.0625, 0.5203, 0.03125, 0.5203, 0.03125, 0.5, 0.03125, 0.5, 0.03125, 0.5203, 0.0, 0.5203, 0.0, 0.5, 0.375, -1.758, 0.375, 2.508, 0.625, 2.508, 0.625, -1.758, 0.375, 2.508, 0.625, 2.508, 0.625, 0.75, 0.375, 0.75, 0.375, 0.75, 0.375, 1.0, 0.625, 1.0, 0.625, 0.75, 0.125, 2.508, 0.125, 2.758, 0.375, 0.75, 0.375, 2.508, 0.625, 2.508, 0.625, 0.75, 0.875, 2.758, 0.875, 2.508, 0.2188, 0.5203, 0.0, 0.0, 0.2188, 0.9846, 0.0, 0.0, 0.625, -1.758, 0.2188, 0.9846, 0.25, 0.5, 0.375, -2.008, 0.375, -1.758, 0.25, 0.5, 0.2812, 0.5, 0.375, -2.008, 0.2812, 0.5, 0.2812, 0.5203, 0.375, -2.008, 0.2812, 0.5203, 0.2812, 0.9846, 0.375, -2.008, 0.625, -2.008, 0.375, -2.008, 0.2812, 0.9846, 0.2812, 0.9846, 0.2812, 1.0, 0.625, -2.008, 0.2812, 1.0, 0.25, 1.0, 0.625, -2.008, 0.25, 1.0, 0.625, -1.758, 0.625, -2.008, 0.25, 1.0, 0.2188, 1.0, 0.625, -1.758, 0.2188, 0.9846, 0.625, -1.758, 0.2188, 1.0, 0.375, -2.008, 0.625, -2.008, 0.625, -1.758, 0.375, -1.758, 0.375, -1.758, -0.1197, -4.27, 1.12, -4.27, 0.625, -1.758, 0.7188, 0.9846, 0.7188, 0.5203, 0.0, 0.0, -0.1197, 3.554, 0.375, 1.989, 0.625, 1.989, 1.12, 3.554, -0.8643, 6.873, -0.8643, 6.342, -0.1197, 3.554, -0.1197, -4.27, 1.12, -4.27, 1.12, 3.554, 1.864, 6.342, 1.864, 6.873, 0.75, 1.0, 0.7188, 1.0, 0.0, 0.0, 1.12, -4.27, 0.75, 1.0, 1.12, 3.554, 0.75, 1.0, 1.12, -4.27, 0.7812, 1.0, 0.7812, 0.5203, 0.7812, 0.9846, 1.12, -4.27, 0.7812, 0.9846, 0.7812, 1.0, 1.12, -4.27, -0.1197, -4.27, 0.7812, 0.5203, 1.12, -4.27, 0.0, 0.0, 0.7188, 0.5203, -0.1197, 3.554, 0.7188, 0.5203, 0.7188, 0.5, -0.1197, 3.554, 0.7188, 0.5, 0.75, 0.5, -0.1197, 3.554, -0.1197, 3.554, 0.75, 0.5, -0.1197, -4.27, 0.75, 0.5, 0.7812, 0.5, -0.1197, -4.27, 0.7812, 0.5203, -0.1197, -4.27, 0.7812, 0.5, 0.75, 0.25, 0.75, 0.49, 0.8911, 0.4442, 0.25, 0.49, 0.25, 0.25, 0.3911, 0.4442, 0.75, 0.25, 0.8911, 0.4442, 0.9783, 0.3242, 0.3911, 0.4442, 0.25, 0.25, 0.4783, 0.3242, 0.75, 0.25, 0.9783, 0.3242, 0.9783, 0.1758, 0.4783, 0.3242, 0.25, 0.25, 0.4783, 0.1758, 0.75, 0.25, 0.9783, 0.1758, 0.8911, 0.05584, 0.4783, 0.1758, 0.25, 0.25, 0.3911, 0.05584, 0.75, 0.25, 0.8911, 0.05584, 0.75, 0.01, 0.3911, 0.05584, 0.25, 0.25, 0.25, 0.01, 0.75, 0.25, 0.75, 0.01, 0.6089, 0.05584, 0.25, 0.01, 0.25, 0.25, 0.1089, 0.05584, 0.75, 0.25, 0.6089, 0.05584, 0.5217, 0.1758, 0.1089, 0.05584, 0.25, 0.25, 0.02175, 0.1758, 0.75, 0.25, 0.5217, 0.1758, 0.5217, 0.3242, 0.02175, 0.1758, 0.25, 0.25, 0.02175, 0.3242, 0.75, 0.25, 0.5217, 0.3242, 0.6089, 0.4442, 0.02175, 0.3242, 0.25, 0.25, 0.1089, 0.4442, 0.75, 0.25, 0.6089, 0.4442, 0.75, 0.49, 0.1089, 0.4442, 0.25, 0.25, 0.25, 0.49])
me_second_gimbal_001.update()

# ---- objects
ob_first_gimbal = bpy.data.objects.new('First Gimbal', me_first_gimbal)
ob_second_gimbal = bpy.data.objects.new('Second Gimbal', me_second_gimbal_001)

# ---- transforms, parenting, visibility, modifiers, constraints
ob_first_gimbal.location = (0.0, 0.0, -0.007773)
_vg = ob_first_gimbal.vertex_groups.new(name='First Gimbal')
_vg.add([0, 1, 2, 3, 4, 5, 6, 7, 8, 9, 10, 11, 12, 13, 14, 15, 16, 17, 18, 19, 20, 21, 22, 23, 24, 25, 26, 27, 28, 29, 30, 31, 32, 33, 34, 35, 36, 37, 38, 39, 40, 41, 42, 43, 44, 45, 46, 47, 48, 49, 50, 51, 52, 53, 54, 55, 56, 57, 58, 59, 60, 61, 62, 63, 64, 65, 66, 67, 68, 69, 70, 71, 72, 73, 74, 75, 76, 77, 78, 79, 80, 81, 82, 83, 84, 85, 86, 87, 88, 89, 90, 91, 92, 93, 94, 95, 96, 97, 98, 99, 100, 101, 102, 103, 104, 105, 106, 107, 108, 109, 110, 111, 112, 113, 114, 115, 116, 117, 118, 119, 120, 121, 122, 123, 124, 125, 126, 127, 128, 129, 130, 131, 132, 133], 1.0, 'REPLACE')
_vg = ob_first_gimbal.vertex_groups.new(name='Second Gimbal')
_vg = ob_first_gimbal.vertex_groups.new(name='Third Gimbal')
_m = ob_first_gimbal.modifiers.new('Armature', 'ARMATURE')
ob_second_gimbal.parent = ob_first_gimbal
ob_second_gimbal.matrix_parent_inverse = Matrix(((1.0, -0.0, 0.0, -0.0), (-0.0, 1.0, -0.0, 0.0), (0.0, -0.0, 1.0, 0.007773), (-0.0, 0.0, -0.0, 1.0)))
ob_second_gimbal.location = (0.0, 0.0, 0.0)
ob_second_gimbal.rotation_euler = (0.0, -0.0, 1.571)
ob_second_gimbal.scale = (0.8504, 0.8504, 0.8504)
_vg = ob_second_gimbal.vertex_groups.new(name='First Gimbal')
_vg.add([0, 1, 2, 3, 4, 5, 6, 7, 8, 9, 10, 11, 12, 13, 14, 15, 16, 17, 18, 19, 20, 21, 22, 23, 24, 25, 26, 27, 28, 29, 30, 31, 32, 33, 34, 35, 36, 37, 38, 39, 40, 41, 42, 43, 44, 45, 46, 47, 48, 49, 50, 51, 52, 53, 54, 55, 56, 57, 58, 59, 60, 61, 62, 63, 64, 65, 66, 67, 68, 69, 70, 71, 72, 73, 74, 75, 76, 77, 78, 79, 80, 81, 82, 83, 84, 85, 86, 87, 88, 89, 90, 91, 92, 93, 94, 95, 96, 97, 98, 99, 100, 101, 102, 103, 104, 105, 106, 107, 108, 109, 110, 111, 112, 113, 114, 115, 116, 117, 118, 119, 120, 121, 122, 123], 1.0, 'REPLACE')
_vg = ob_second_gimbal.vertex_groups.new(name='Second Gimbal')
_vg = ob_second_gimbal.vertex_groups.new(name='Third Gimbal')
_vg.add([0, 1, 2, 3, 4, 5, 6, 7, 8, 9, 10, 11, 12, 13, 14, 15, 16, 17, 18, 19, 20, 21, 22, 23, 24, 25, 26, 27, 28, 29, 30, 31, 32, 33, 34, 35, 36, 37, 38, 39, 40, 41, 42, 43, 44, 45, 46, 47, 48, 49, 50, 51, 52, 53, 54, 55, 56, 57, 58, 59, 60, 61, 62, 63, 64, 65, 66, 67, 68, 69, 70, 71, 72, 73, 74, 75, 76, 77, 78, 79, 80, 81, 82, 83, 84, 85, 86, 87, 88, 89, 90, 91, 92, 93, 94, 95, 96, 97, 98, 99, 100, 101, 102, 103, 104, 105, 106, 107, 108, 109, 110, 111, 112, 113, 114, 115, 116, 117, 118, 119, 120, 121, 122, 123, 124, 125, 126, 127, 128, 129, 130, 131, 132, 133, 134, 135, 136, 137, 138, 139], 1.0, 'REPLACE')
_m = ob_second_gimbal.modifiers.new('Armature', 'ARMATURE')

# ---- collection membership
scene.collection.objects.link(ob_first_gimbal)
scene.collection.objects.link(ob_second_gimbal)

# ---- scene / render settings (as saved in the file)
scene.frame_start = 1; scene.frame_end = 250; scene.frame_set(1)
scene.render.engine = 'BLENDER_EEVEE_NEXT'
scene.cycles.sampling_pattern = 'TABULATED_SOBOL'
scene.eevee.ray_tracing_options.trace_max_roughness = 0.0
bpy.context.view_layer.update()

# ---- added for rendering (the .blend has no active camera and no usable light): camera, sun
cam_auto = bpy.data.cameras.new('AutoCamera')
cam_auto.lens = 50.0
cam_auto.sensor_width = 36.0
cam_auto.clip_end = 1000.0
ob_auto_camera = bpy.data.objects.new('AutoCamera', cam_auto)
scene.collection.objects.link(ob_auto_camera)
ob_auto_camera.location = (2.67763, -3.27585, 2.15576)
ob_auto_camera.rotation_euler = (1.09748, -7.21219e-08, 0.694738)
scene.camera = ob_auto_camera
light_auto_sun = bpy.data.lights.new('AutoSun', 'SUN')
light_auto_sun.energy = 3.0
light_auto_sun.angle = 0.0523599
ob_auto_sun = bpy.data.objects.new('AutoSun', light_auto_sun)
scene.collection.objects.link(ob_auto_sun)
ob_auto_sun.rotation_euler = (0.872665, 0.174533, 0.523599)
bpy.context.view_layer.update()
